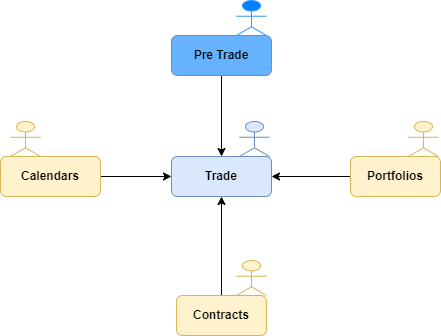

The diagram above was exported from draw.io. Its source (the exported page's mxGraphModel, read from the mxfile embedded in the PNG):
<mxGraphModel dx="1191" dy="1193" grid="1" gridSize="10" guides="1" tooltips="1" connect="1" arrows="1" fold="1" page="1" pageScale="1" pageWidth="827" pageHeight="1169" math="0" shadow="0">
  <root>
    <mxCell id="0" />
    <mxCell id="1" parent="0" />
    <mxCell id="r-1ydRWbWvG1H4DnSRlk-7" value="" style="edgeStyle=orthogonalEdgeStyle;rounded=0;orthogonalLoop=1;jettySize=auto;html=1;" edge="1" parent="1" source="r-1ydRWbWvG1H4DnSRlk-1" target="r-1ydRWbWvG1H4DnSRlk-2">
      <mxGeometry relative="1" as="geometry" />
    </mxCell>
    <mxCell id="r-1ydRWbWvG1H4DnSRlk-1" value="&lt;b&gt;Pre Trade&lt;/b&gt;" style="rounded=1;whiteSpace=wrap;html=1;fillColor=#66B2FF;strokeColor=#6c8ebf;" vertex="1" parent="1">
      <mxGeometry x="321" y="200" width="100" height="40" as="geometry" />
    </mxCell>
    <mxCell id="r-1ydRWbWvG1H4DnSRlk-2" value="&lt;b&gt;Trade&lt;/b&gt;" style="rounded=1;whiteSpace=wrap;html=1;fillColor=#dae8fc;strokeColor=#6c8ebf;" vertex="1" parent="1">
      <mxGeometry x="321" y="321" width="100" height="40" as="geometry" />
    </mxCell>
    <mxCell id="r-1ydRWbWvG1H4DnSRlk-10" value="" style="edgeStyle=orthogonalEdgeStyle;rounded=0;orthogonalLoop=1;jettySize=auto;html=1;" edge="1" parent="1" source="r-1ydRWbWvG1H4DnSRlk-3" target="r-1ydRWbWvG1H4DnSRlk-2">
      <mxGeometry relative="1" as="geometry" />
    </mxCell>
    <mxCell id="r-1ydRWbWvG1H4DnSRlk-3" value="&lt;b&gt;Calendars&lt;/b&gt;" style="rounded=1;whiteSpace=wrap;html=1;fillColor=#fff2cc;strokeColor=#d6b656;" vertex="1" parent="1">
      <mxGeometry x="150" y="321" width="100" height="40" as="geometry" />
    </mxCell>
    <mxCell id="r-1ydRWbWvG1H4DnSRlk-11" value="" style="edgeStyle=orthogonalEdgeStyle;rounded=0;orthogonalLoop=1;jettySize=auto;html=1;" edge="1" parent="1" source="r-1ydRWbWvG1H4DnSRlk-4" target="r-1ydRWbWvG1H4DnSRlk-2">
      <mxGeometry relative="1" as="geometry" />
    </mxCell>
    <mxCell id="r-1ydRWbWvG1H4DnSRlk-4" value="&lt;b&gt;Contracts&lt;/b&gt;" style="rounded=1;whiteSpace=wrap;html=1;fillColor=#fff2cc;strokeColor=#d6b656;" vertex="1" parent="1">
      <mxGeometry x="326" y="460" width="90" height="40" as="geometry" />
    </mxCell>
    <mxCell id="r-1ydRWbWvG1H4DnSRlk-13" value="" style="edgeStyle=orthogonalEdgeStyle;rounded=0;orthogonalLoop=1;jettySize=auto;html=1;" edge="1" parent="1" source="r-1ydRWbWvG1H4DnSRlk-12" target="r-1ydRWbWvG1H4DnSRlk-2">
      <mxGeometry relative="1" as="geometry" />
    </mxCell>
    <mxCell id="r-1ydRWbWvG1H4DnSRlk-12" value="&lt;b&gt;Portfolios&lt;/b&gt;" style="rounded=1;whiteSpace=wrap;html=1;fillColor=#fff2cc;strokeColor=#d6b656;" vertex="1" parent="1">
      <mxGeometry x="500" y="321" width="90" height="40" as="geometry" />
    </mxCell>
    <mxCell id="r-1ydRWbWvG1H4DnSRlk-14" value="" style="html=1;outlineConnect=0;whiteSpace=wrap;fillColor=#007FFF;verticalLabelPosition=bottom;verticalAlign=top;align=center;shape=mxgraph.archimate3.actor;strokeColor=#3399FF;" vertex="1" parent="1">
      <mxGeometry x="386" y="165" width="30" height="35" as="geometry" />
    </mxCell>
    <mxCell id="r-1ydRWbWvG1H4DnSRlk-15" value="" style="html=1;outlineConnect=0;whiteSpace=wrap;fillColor=#dae8fc;verticalLabelPosition=bottom;verticalAlign=top;align=center;shape=mxgraph.archimate3.actor;strokeColor=#6c8ebf;" vertex="1" parent="1">
      <mxGeometry x="389" y="286" width="30" height="35" as="geometry" />
    </mxCell>
    <mxCell id="r-1ydRWbWvG1H4DnSRlk-16" value="" style="html=1;outlineConnect=0;whiteSpace=wrap;fillColor=#fff2cc;verticalLabelPosition=bottom;verticalAlign=top;align=center;shape=mxgraph.archimate3.actor;strokeColor=#d6b656;" vertex="1" parent="1">
      <mxGeometry x="558" y="286" width="30" height="35" as="geometry" />
    </mxCell>
    <mxCell id="r-1ydRWbWvG1H4DnSRlk-17" value="" style="html=1;outlineConnect=0;whiteSpace=wrap;fillColor=#fff2cc;verticalLabelPosition=bottom;verticalAlign=top;align=center;shape=mxgraph.archimate3.actor;strokeColor=#d6b656;" vertex="1" parent="1">
      <mxGeometry x="160" y="286" width="30" height="35" as="geometry" />
    </mxCell>
    <mxCell id="r-1ydRWbWvG1H4DnSRlk-18" value="" style="html=1;outlineConnect=0;whiteSpace=wrap;fillColor=#fff2cc;verticalLabelPosition=bottom;verticalAlign=top;align=center;shape=mxgraph.archimate3.actor;strokeColor=#d6b656;" vertex="1" parent="1">
      <mxGeometry x="386" y="425" width="30" height="35" as="geometry" />
    </mxCell>
  </root>
</mxGraphModel>